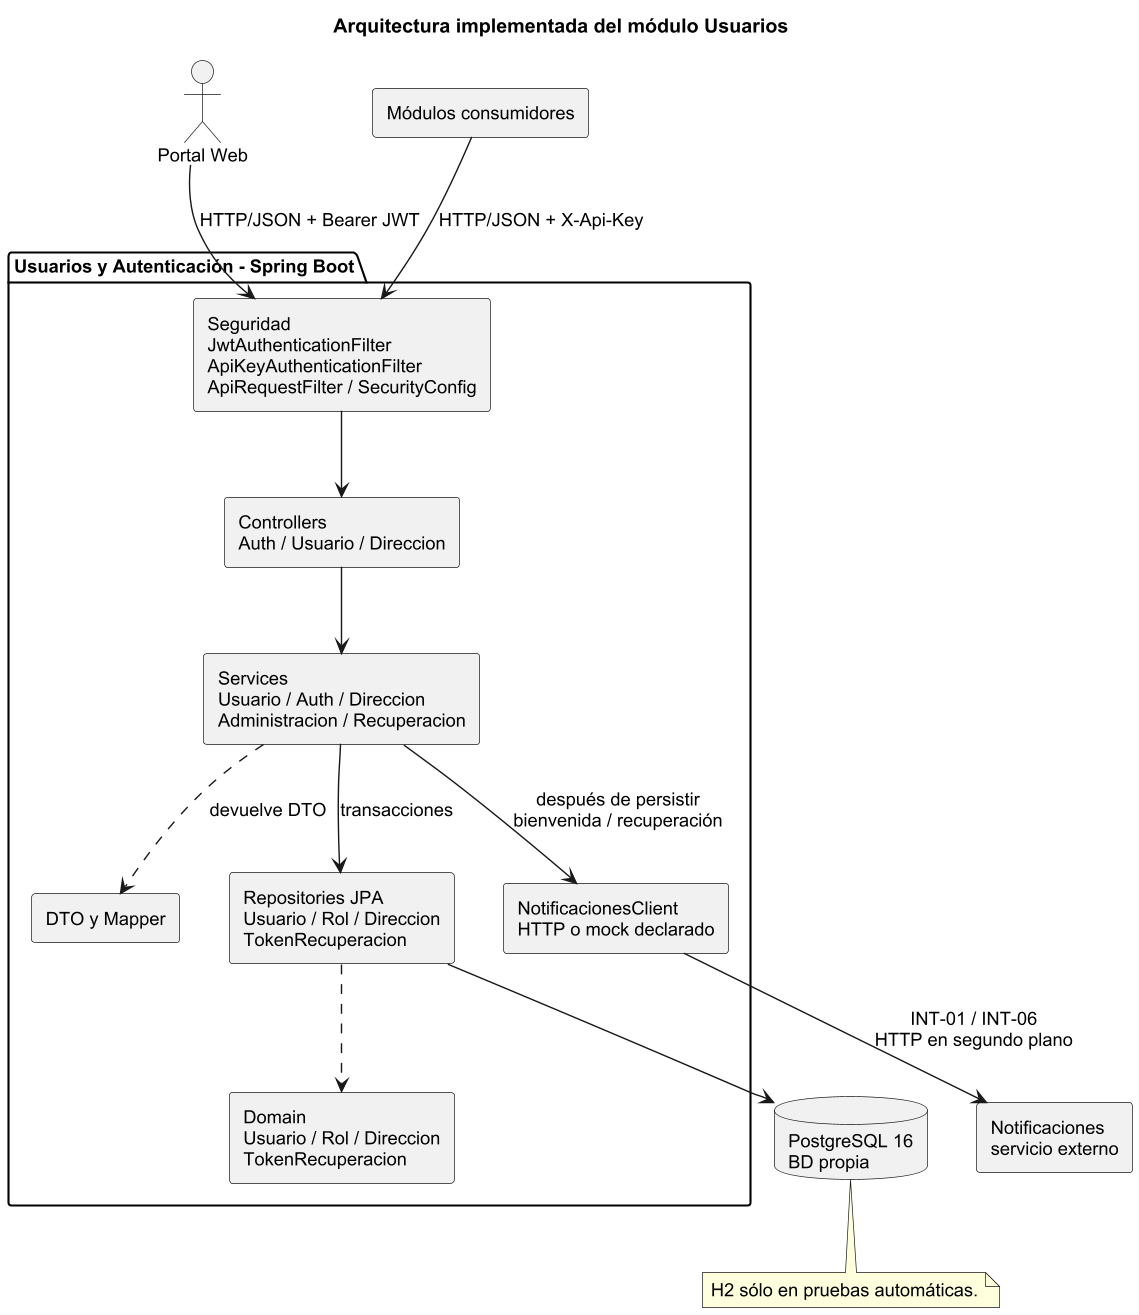

The diagram above was rendered by PlantUML. Its source (embedded in the PNG):
@startuml arquitectura
skinparam dpi 135
skinparam shadowing false
skinparam defaultFontName Arial
skinparam defaultFontSize 13
skinparam sequenceMessageAlign center
title Arquitectura implementada del módulo Usuarios
skinparam componentStyle rectangle
actor "Portal Web" as Portal
component "Módulos consumidores" as Mods
package "Usuarios y Autenticación - Spring Boot" {
 [Seguridad\nJwtAuthenticationFilter\nApiKeyAuthenticationFilter\nApiRequestFilter / SecurityConfig] as Sec
 [Controllers\nAuth / Usuario / Direccion] as Ctrl
 [Services\nUsuario / Auth / Direccion\nAdministracion / Recuperacion] as Srv
 [DTO y Mapper] as Dto
 [Repositories JPA\nUsuario / Rol / Direccion\nTokenRecuperacion] as Rep
 [Domain\nUsuario / Rol / Direccion\nTokenRecuperacion] as Dom
 [NotificacionesClient\nHTTP o mock declarado] as Int
}
database "PostgreSQL 16\nBD propia" as BD
component "Notificaciones\nservicio externo" as Notif
Portal --> Sec : HTTP/JSON + Bearer JWT
Mods --> Sec : HTTP/JSON + X-Api-Key
Sec --> Ctrl
Ctrl --> Srv
Srv ..> Dto : devuelve DTO
Srv --> Rep : transacciones
Rep ..> Dom
Rep --> BD
Srv --> Int : después de persistir\nbienvenida / recuperación
Int --> Notif : INT-01 / INT-06\nHTTP en segundo plano
note bottom of BD : H2 sólo en pruebas automáticas.
@enduml